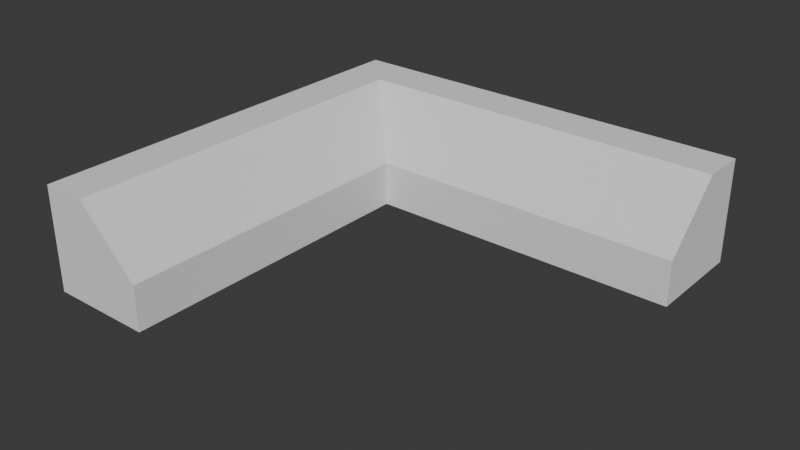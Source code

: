 # Source: walls1.blend  (saved by Blender 4.3.32; exported with 4.5.12 LTS)
import bpy
from mathutils import Matrix  # noqa: F401  (used for matrix-valued properties, if any)

bpy.ops.wm.read_factory_settings(use_empty=True)
scene = bpy.context.scene
scene.name = 'Scene'

# ---- collections
col_collection = bpy.data.collections.new('Collection'); scene.collection.children.link(col_collection)

# ---- world
world_world = bpy.data.worlds.new('World'); scene.world = world_world
world_world.use_nodes = True; world_world.node_tree.nodes.clear()
_N = world_world.node_tree.nodes; _L = world_world.node_tree.links
n0 = _N.new('ShaderNodeOutputWorld'); n0.name = 'World Output'; n0.location = (300, 300)
n1 = _N.new('ShaderNodeBackground'); n1.name = 'Background'; n1.location = (10, 300)
n1.inputs[0].default_value = (0.05088, 0.05088, 0.05088, 1.0)
_L.new(n1.outputs[0], n0.inputs[0])
n0.is_active_output = True
world_world.color = (0.05088, 0.05088, 0.05088)
world_world.sun_shadow_jitter_overblur = 0.0

# ---- meshes
me_cube_006 = bpy.data.meshes.new('Cube.006')
me_cube_006.from_pydata([(-0.1413, -7.078, -1.0), (0.1413, -7.078, -1.0), (0.1413, -7.078, 1.0), (0.01962, -7.078, 1.0), (-0.1413, -7.078, -0.1389), (0.1413, -5.663, -1.0), (0.1413, -4.247, -1.0), (0.1413, -2.831, -1.0), (0.1413, -1.416, -1.0), (0.1413, -4.371e-08, -1.0), (0.1413, -4.371e-08, 1.0), (0.1413, -1.416, 1.0), (0.1413, -2.831, 1.0), (0.1413, -4.247, 1.0), (0.1413, -5.663, 1.0), (-0.1413, 4.371e-08, -1.0), (-0.1413, -1.416, -1.0), (-0.1413, -2.831, -1.0), (-0.1413, -4.247, -1.0), (-0.1413, -5.663, -1.0), (0.01962, -5.663, 1.0), (0.01962, -4.247, 1.0), (0.01962, -2.831, 1.0), (0.01962, -1.416, 1.0), (0.01962, -6.071e-09, 1.0), (-0.1413, 4.371e-08, -0.1389), (-0.1413, -1.416, -0.1389), (-0.1413, -2.831, -0.1389), (-0.1413, -4.247, -0.1389), (-0.1413, -5.663, -0.1389), (0.0, 1.0, -1.0), (-0.2, 1.0, -1.0), (-0.4, 1.0, -1.0), (-0.6, 1.0, -1.0), (-0.8, 1.0, -1.0), (-0.8, 1.0, 1.0), (-0.6, 1.0, 1.0), (-0.4, 1.0, 1.0), (-0.2, 1.0, 1.0), (0.0, 1.0, 1.0), (-0.8, -1.0, -1.0), (-0.6, -1.0, -1.0), (-0.4, -1.0, -1.0), (-0.2, -1.0, -1.0), (0.0, -1.0, -1.0), (0.0, 0.1389, 1.0), (-0.2, 0.1389, 1.0), (-0.4, 0.1389, 1.0), (-0.6, 0.1389, 1.0), (-0.8, 0.1389, 1.0), (-0.8, -1.0, -0.1389), (-0.6, -1.0, -0.1389), (-0.4, -1.0, -0.1389), (-0.2, -1.0, -0.1389), (0.0, -1.0, -0.1389), (-1.0, -1.0, -1.0), (-1.0, 1.0, -1.0), (-1.0, 1.0, 1.0), (-1.0, 0.1389, 1.0), (-1.0, -1.0, -0.1389), (-0.1413, 1.0, -0.1389), (-0.1413, 1.0, -1.0), (0.1138, 0.1378, -1.0), (0.1413, 1.0, 1.0), (0.1413, 0.1389, 1.0), (0.1413, -4.371e-08, 0.8611), (-0.1, 0.0, -1.0), (0.01962, 1.0, 1.0), (0.01962, 0.1389, 1.0), (0.0, 1.0, 0.8611), (-9.313e-09, 2.665e-15, 0.8611), (0.01946, -0.8054, -1.0), (0.0, -0.7078, -1.0), (-0.1413, -1.0, -0.1389), (0.1413, -1.0, -0.1389), (-0.1413, -1.0, -1.0), (0.1056, 1.0, 1.0), (0.0, 0.7078, -1.0), (0.1413, -1.0, -1.0), (0.1, -3.094e-08, -1.0), (-0.05831, 1.0, -1.0), (0.01962, 0.9155, 1.0), (0.03155, 0.1389, 1.0), (0.05831, -1.0, -1.0), (0.1413, 0.3917, 1.0), (0.1413, 0.4127, -1.0), (0.1413, 1.0, -1.0), (-0.1413, -0.4127, -1.0)], [(30, 61), (66, 30), (15, 66), (72, 66), (44, 71), (67, 76), (44, 83), (9, 85), (78, 44), (15, 75), (79, 77)], [(5, 14, 2, 1), (5, 1, 0, 19), (1, 2, 3, 4, 0), (0, 4, 29, 19), (19, 29, 28, 18), (18, 28, 27, 17), (17, 27, 26, 16), (16, 26, 73, 25, 15, 87), (15, 25, 60, 61), (3, 20, 29, 4), (20, 21, 28, 29), (21, 22, 27, 28), (22, 23, 26, 27), (23, 24, 70, 73, 26), (24, 68, 70), (9, 78, 8, 16, 87, 15, 79), (8, 7, 17, 16), (7, 6, 18, 17), (6, 5, 19, 18), (9, 65, 74, 78), (8, 11, 12, 7), (7, 12, 13, 6), (6, 13, 14, 5), (2, 14, 20, 3), (14, 13, 21, 20), (13, 12, 22, 21), (12, 11, 23, 22), (11, 10, 24, 23), (35, 57, 58, 49), (49, 58, 59, 50), (40, 50, 59, 55), (44, 54, 73, 75), (43, 53, 52, 42), (42, 52, 51, 41), (41, 51, 50, 40), (45, 46, 53, 73, 70), (46, 47, 52, 53), (47, 48, 51, 52), (48, 49, 50, 51), (56, 34, 40, 55), (34, 33, 41, 40), (33, 32, 42, 41), (32, 31, 43, 42), (31, 80, 30, 77, 44, 75, 43), (56, 57, 35, 34), (34, 35, 36, 33), (33, 36, 37, 32), (32, 37, 38, 31), (31, 38, 39, 69, 30, 80), (30, 69, 67, 63, 86), (39, 38, 46, 45), (38, 37, 47, 46), (37, 36, 48, 47), (36, 35, 49, 48), (55, 59, 58, 57, 56), (73, 70, 25), (75, 73, 53, 43), (74, 65, 64, 68, 70, 54), (70, 68, 64, 82, 45), (67, 69, 39), (78, 74, 65, 10, 11, 8), (65, 64, 63, 84, 10), (70, 68, 67, 69, 60, 25), (70, 73, 54), (68, 81, 67), (39, 45, 68, 81, 67), (64, 68, 82), (10, 64, 82, 68, 24), (63, 64, 84), (84, 63, 67, 81, 68, 64), (64, 65, 9, 86, 63)])
_uv = me_cube_006.uv_layers.new(name='UVMap')
_uv.uv.foreach_set('vector', [0.375, 0.475, 0.625, 0.475, 0.625, 0.5, 0.375, 0.5, 0.35, 0.5, 0.375, 0.5, 0.375, 0.75, 0.35, 0.75, 0.375, 0.5, 0.625, 0.5, 0.625, 0.6076, 0.4826, 0.75, 0.375, 0.75, 0.375, 0.75, 0.4826, 0.75, 0.4826, 0.775, 0.375, 0.775, 0.375, 0.775, 0.4826, 0.775, 0.4826, 0.8, 0.375, 0.8, 0.375, 0.8, 0.4826, 0.8, 0.4826, 0.825, 0.375, 0.825, 0.375, 0.825, 0.4826, 0.825, 0.4826, 0.85, 0.375, 0.85, 0.375, 0.85, 0.4826, 0.85, 0.4826, 0.8573, 0.4826, 0.875, 0.375, 0.875, 0.375, 0.8677, 0.375, 0.875, 0.4826, 0.875, 0.4826, 0.8927, 0.375, 0.8927, 0.625, 0.75, 0.625, 0.775, 0.4826, 0.775, 0.4826, 0.75, 0.625, 0.775, 0.625, 0.8, 0.4826, 0.8, 0.4826, 0.775, 0.625, 0.8, 0.625, 0.825, 0.4826, 0.825, 0.4826, 0.8, 0.625, 0.825, 0.625, 0.85, 0.4826, 0.85, 0.4826, 0.825, 0.625, 0.85, 0.625, 0.875, 0.6076, 0.875, 0.4826, 0.8573, 0.4826, 0.85, 0.625, 0.875, 0.625, 0.8775, 0.6076, 0.875, 0.25, 0.5, 0.2677, 0.5, 0.275, 0.5, 0.275, 0.75, 0.2573, 0.75, 0.25, 0.75, 0.25, 0.5365, 0.275, 0.5, 0.3, 0.5, 0.3, 0.75, 0.275, 0.75, 0.3, 0.5, 0.325, 0.5, 0.325, 0.75, 0.3, 0.75, 0.325, 0.5, 0.35, 0.5, 0.35, 0.75, 0.325, 0.75, 0.375, 0.375, 0.6076, 0.375, 0.4826, 0.3927, 0.375, 0.3927, 0.375, 0.4, 0.625, 0.4, 0.625, 0.425, 0.375, 0.425, 0.375, 0.425, 0.625, 0.425, 0.625, 0.45, 0.375, 0.45, 0.375, 0.45, 0.625, 0.45, 0.625, 0.475, 0.375, 0.475, 0.625, 0.5, 0.65, 0.5, 0.65, 0.6076, 0.625, 0.6076, 0.65, 0.5, 0.675, 0.5, 0.675, 0.6076, 0.65, 0.6076, 0.675, 0.5, 0.7, 0.5, 0.7, 0.6076, 0.675, 0.6076, 0.7, 0.5, 0.725, 0.5, 0.725, 0.6076, 0.7, 0.6076, 0.725, 0.5, 0.75, 0.5, 0.75, 0.6076, 0.725, 0.6076, 0.85, 0.5, 0.875, 0.5, 0.875, 0.6076, 0.85, 0.6076, 0.625, 0.975, 0.625, 1.0, 0.4826, 1.0, 0.4826, 0.975, 0.375, 0.975, 0.4826, 0.975, 0.4826, 1.0, 0.375, 1.0, 0.375, 0.875, 0.4826, 0.875, 0.4826, 0.8927, 0.375, 0.8927, 0.375, 0.9, 0.4826, 0.9, 0.4826, 0.925, 0.375, 0.925, 0.375, 0.925, 0.4826, 0.925, 0.4826, 0.95, 0.375, 0.95, 0.375, 0.95, 0.4826, 0.95, 0.4826, 0.975, 0.375, 0.975, 0.625, 0.875, 0.625, 0.9, 0.4826, 0.9, 0.4826, 0.8927, 0.6076, 0.875, 0.625, 0.9, 0.625, 0.925, 0.4826, 0.925, 0.4826, 0.9, 0.625, 0.925, 0.625, 0.95, 0.4826, 0.95, 0.4826, 0.925, 0.625, 0.95, 0.625, 0.975, 0.4826, 0.975, 0.4826, 0.95, 0.125, 0.5, 0.15, 0.5, 0.15, 0.75, 0.125, 0.75, 0.15, 0.5, 0.175, 0.5, 0.175, 0.75, 0.15, 0.75, 0.175, 0.5, 0.2, 0.5, 0.2, 0.75, 0.175, 0.75, 0.2, 0.5, 0.225, 0.5, 0.225, 0.75, 0.2, 0.75, 0.225, 0.5, 0.2427, 0.5, 0.25, 0.5, 0.25, 0.5365, 0.25, 0.75, 0.2323, 0.75, 0.225, 0.75, 0.375, 0.25, 0.625, 0.25, 0.625, 0.275, 0.375, 0.275, 0.375, 0.275, 0.625, 0.275, 0.625, 0.3, 0.375, 0.3, 0.375, 0.3, 0.625, 0.3, 0.625, 0.325, 0.375, 0.325, 0.375, 0.325, 0.625, 0.325, 0.625, 0.35, 0.375, 0.35, 0.375, 0.35, 0.625, 0.35, 0.625, 0.375, 0.6076, 0.375, 0.375, 0.375, 0.375, 0.3677, 0.375, 0.375, 0.6076, 0.375, 0.625, 0.3775, 0.625, 0.3927, 0.375, 0.3927, 0.75, 0.5, 0.775, 0.5, 0.775, 0.6076, 0.75, 0.6076, 0.775, 0.5, 0.8, 0.5, 0.8, 0.6076, 0.775, 0.6076, 0.8, 0.5, 0.825, 0.5, 0.825, 0.6076, 0.8, 0.6076, 0.825, 0.5, 0.85, 0.5, 0.85, 0.6076, 0.825, 0.6076, 0.375, 0.0, 0.4826, 0.0, 0.625, 0.1424, 0.625, 0.25, 0.375, 0.25, 0.4826, 0.8573, 0.6076, 0.875, 0.4826, 0.875, 0.375, 0.8927, 0.4826, 0.8927, 0.4826, 0.9, 0.375, 0.9, 0.4826, 0.8573, 0.6076, 0.8573, 0.625, 0.8573, 0.625, 0.8725, 0.6076, 0.875, 0.4826, 0.875, 0.6076, 0.875, 0.625, 0.8725, 0.625, 0.8573, 0.625, 0.8711, 0.625, 0.875, 0.625, 0.3775, 0.6076, 0.375, 0.625, 0.375, 0.375, 0.3927, 0.4826, 0.3927, 0.6076, 0.375, 0.625, 0.375, 0.625, 0.4, 0.375, 0.4, 0.6076, 0.375, 0.625, 0.3725, 0.625, 0.3573, 0.625, 0.3681, 0.625, 0.375, 0.6076, 0.875, 0.625, 0.8775, 0.625, 0.8927, 0.6076, 0.8927, 0.4826, 0.8927, 0.4826, 0.875, 0.6076, 0.875, 0.4826, 0.8927, 0.4826, 0.875, 0.625, 0.8775, 0.0, 0.0, 0.625, 0.8927, 0.75, 0.5, 0.75, 0.6076, 0.625, 0.8775, 0.0, 0.0, 0.625, 0.8927, 0.625, 0.8573, 0.625, 0.8725, 0.625, 0.8711, 0.0, 0.0, 0.0, 0.0, 0.0, 0.0, 0.0, 0.0, 0.0, 0.0, 0.625, 0.3573, 0.625, 0.3725, 0.625, 0.3681, 0.0, 0.0, 0.0, 0.0, 0.0, 0.0, 0.0, 0.0, 0.0, 0.0, 0.0, 0.0, 0.0, 0.0, 0.0, 0.0, 0.0, 0.0, 0.0, 0.0, 0.0, 0.0])
me_cube_006.update()

# ---- objects
ob_cube_001 = bpy.data.objects.new('Cube.001', me_cube_006)

# ---- transforms, parenting, visibility, modifiers, constraints
ob_cube_001.location = (0.0, 0.0, 0.0)
ob_cube_001.rotation_euler = (0.0, -0.0, 1.571)
ob_cube_001.scale = (7.078, 1.0, 1.0)

# ---- collection membership
col_collection.objects.link(ob_cube_001)

# ---- scene / render settings (as saved in the file)
scene.frame_start = 1; scene.frame_end = 250; scene.frame_set(1)
scene.render.engine = 'BLENDER_EEVEE_NEXT'
bpy.context.view_layer.update()

# ---- added for rendering (the .blend has no active camera and no usable light): camera, sun
cam_auto = bpy.data.cameras.new('AutoCamera')
cam_auto.lens = 50.0
cam_auto.sensor_width = 36.0
cam_auto.clip_end = 1000.0
ob_auto_camera = bpy.data.objects.new('AutoCamera', cam_auto)
scene.collection.objects.link(ob_auto_camera)
ob_auto_camera.location = (13.7703, -15.9165, 8.58486)
ob_auto_camera.rotation_euler = (1.09748, -7.21219e-08, 0.694738)
scene.camera = ob_auto_camera
light_auto_sun = bpy.data.lights.new('AutoSun', 'SUN')
light_auto_sun.energy = 3.0
light_auto_sun.angle = 0.0523599
ob_auto_sun = bpy.data.objects.new('AutoSun', light_auto_sun)
scene.collection.objects.link(ob_auto_sun)
ob_auto_sun.rotation_euler = (0.872665, 0.174533, 0.523599)
bpy.context.view_layer.update()
